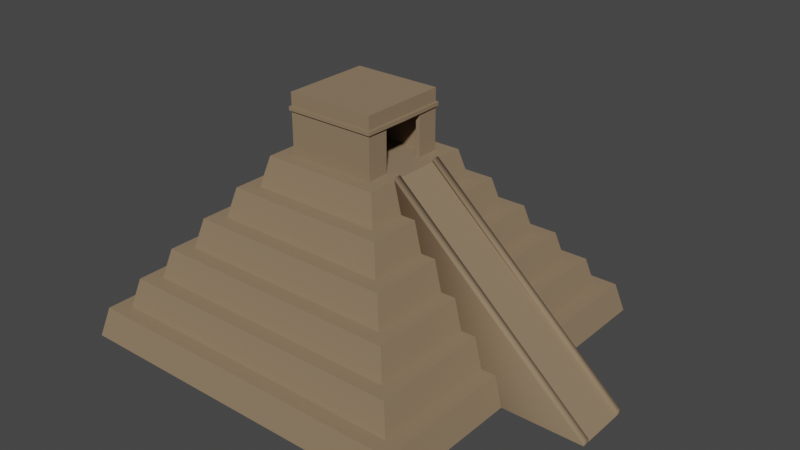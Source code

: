 # Source: pyramid.blend  (saved by Blender 4.2.66; exported with 4.5.12 LTS)
import bpy
from mathutils import Matrix  # noqa: F401  (used for matrix-valued properties, if any)

bpy.ops.wm.read_factory_settings(use_empty=True)
scene = bpy.context.scene
scene.name = 'Scene'

# ---- collections
col_collection = bpy.data.collections.new('Collection'); scene.collection.children.link(col_collection)

# ---- materials (node trees are filled in below, after node groups)
mat_pyramid = bpy.data.materials.new('Pyramid')
mat_pyramid.alpha_threshold = 0.0
mat_pyramid.use_transparent_shadow = False
mat_pyramid.roughness = 0.5
mat_pyramid.line_color = (0.0, 0.0, 0.0, 1.0)

# ---- material node trees
mat_pyramid.use_nodes = True; mat_pyramid.node_tree.nodes.clear()
_N = mat_pyramid.node_tree.nodes; _L = mat_pyramid.node_tree.links
n0 = _N.new('ShaderNodeOutputMaterial'); n0.name = 'Material Output'; n0.location = (300, 300)
n1 = _N.new('ShaderNodeBsdfPrincipled'); n1.name = 'Principled BSDF'; n1.location = (10, 300)
n1.distribution = 'GGX'
n1.subsurface_method = 'RANDOM_WALK_SKIN'
n1.inputs[0].default_value = (0.2705, 0.1883, 0.1122, 1.0)
n1.inputs[2].default_value = 1.0
n1.inputs[3].default_value = 1.45
n1.inputs[27].default_value = (0.0, 0.0, 0.0, 1.0)
n1.inputs[28].default_value = 1.0
_L.new(n1.outputs[0], n0.inputs[0])
n0.is_active_output = True

# ---- world
world_world = bpy.data.worlds.new('World'); scene.world = world_world
world_world.use_nodes = True; world_world.node_tree.nodes.clear()
_N = world_world.node_tree.nodes; _L = world_world.node_tree.links
n0 = _N.new('ShaderNodeOutputWorld'); n0.name = 'World Output'; n0.location = (300, 300)
n1 = _N.new('ShaderNodeBackground'); n1.name = 'Background'; n1.location = (10, 300)
n1.inputs[0].default_value = (0.05088, 0.05088, 0.05088, 1.0)
_L.new(n1.outputs[0], n0.inputs[0])
n0.is_active_output = True
world_world.color = (0.05088, 0.05088, 0.05088)
world_world.use_sun_shadow = False
world_world.sun_shadow_jitter_overblur = 0.0

# ---- meshes
me_pyramid_col = bpy.data.meshes.new('pyramid_col')
me_pyramid_col.from_pydata([(-12.0, 12.0, -1.0), (-10.5, 10.5, 1.0), (12.0, 12.0, -1.0), (10.5, 10.5, 1.0), (-11.5, 11.5, 1.0), (11.5, 11.5, 1.0), (-9.0, 9.0, 3.0), (9.0, 9.0, 3.0), (-10.0, 10.0, 3.0), (10.0, 10.0, 3.0), (-7.5, 7.5, 5.0), (7.5, 7.5, 5.0), (-8.5, 8.5, 5.0), (8.5, 8.5, 5.0), (-6.0, 6.0, 7.0), (6.0, 6.0, 7.0), (-7.0, 7.0, 7.0), (7.0, 7.0, 7.0), (-4.5, 4.5, 9.0), (4.5, 4.5, 9.0), (-5.5, 5.5, 9.0), (5.5, 5.5, 9.0), (-3.0, 3.0, 11.0), (3.0, 3.0, 11.0), (-4.0, 4.0, 11.0), (4.0, 4.0, 11.0), (-3.0, 3.0, 15.0), (3.0, 3.0, 15.0), (-11.5, 0.0, 1.0), (12.0, 0.0, -1.0), (11.5, 0.0, 1.0), (-10.5, 0.0, 1.0), (4.5, 0.0, 9.0), (-4.0, 0.0, 11.0), (4.0, 0.0, 11.0), (3.0, 0.0, 11.0), (3.0, 0.0, 15.0), (-12.0, 0.0, -1.0), (10.5, 0.0, 1.0), (-10.0, 0.0, 3.0), (10.0, 0.0, 3.0), (-9.0, 0.0, 3.0), (9.0, 0.0, 3.0), (-8.5, 0.0, 5.0), (8.5, 0.0, 5.0), (-7.5, 0.0, 5.0), (7.5, 0.0, 5.0), (-7.0, 0.0, 7.0), (7.0, 0.0, 7.0), (-6.0, 0.0, 7.0), (6.0, 0.0, 7.0), (-5.5, 0.0, 9.0), (5.5, 0.0, 9.0), (-4.5, 0.0, 9.0), (-3.0, 0.0, 11.0), (-3.0, 0.0, 15.0), (-3.0, 3.0, 14.1), (3.0, 3.0, 14.1), (-3.0, 0.0, 14.1), (3.0, 0.0, 14.1), (3.0, 3.0, 13.85), (-3.0, 3.0, 13.85), (3.0, 0.0, 13.85), (-3.0, 0.0, 13.85), (-3.113, 3.113, 13.85), (-3.113, 3.113, 14.1), (3.16, 0.0, 13.85), (3.16, 0.0, 14.1), (-3.16, 0.0, 14.1), (3.113, 3.113, 14.1), (-3.16, 0.0, 13.85), (3.113, 3.113, 13.85), (3.0, 1.5, 11.0), (3.0, 1.5, 13.85), (2.722, 0.0, 11.0), (2.722, 0.0, 13.85), (2.722, 1.5, 11.0), (2.722, 1.5, 13.85), (-2.438, 0.0, 11.0), (-2.438, 0.0, 13.85), (-2.438, 1.5, 11.0), (-2.438, 1.5, 13.85), (2.722, 2.493, 13.85), (2.722, 2.493, 11.0), (-2.438, 2.493, 13.85), (-2.438, 2.493, 11.0), (-0.5, 0.0, 11.0), (-0.5, 0.5, 11.0), (0.5, 0.0, 11.0), (0.5, 0.5, 11.0), (-0.5, 0.0, 11.53), (-0.5, 0.5, 11.53), (0.5, 0.0, 11.53), (0.5, 0.5, 11.53), (-0.632, 0.0, 11.53), (-0.632, 0.566, 11.53), (0.632, 0.0, 11.53), (0.632, 0.566, 11.53), (-0.632, 0.0, 11.69), (-0.632, 0.566, 11.69), (0.632, 0.0, 11.69), (0.632, 0.566, 11.69)], [], [(37, 28, 4, 0), (0, 4, 5, 2), (31, 1, 4, 28), (1, 3, 5, 4), (3, 1, 8, 9), (38, 3, 9, 40), (41, 6, 8, 39), (6, 7, 9, 8), (7, 6, 12, 13), (42, 7, 13, 44), (46, 11, 17, 48), (45, 10, 12, 43), (10, 11, 13, 12), (11, 10, 16, 17), (49, 14, 16, 47), (14, 15, 17, 16), (32, 19, 25, 34), (15, 14, 20, 21), (50, 15, 21, 52), (53, 18, 20, 51), (18, 19, 21, 20), (57, 56, 26, 27), (19, 18, 24, 25), (54, 22, 24, 33), (22, 23, 25, 24), (55, 36, 27, 26), (59, 57, 27, 36), (56, 58, 55, 26), (23, 72, 35, 34, 25), (18, 53, 33, 24), (19, 32, 52, 21), (14, 49, 51, 20), (15, 50, 48, 17), (10, 45, 47, 16), (11, 46, 44, 13), (6, 41, 43, 12), (7, 42, 40, 9), (3, 38, 30, 5), (1, 31, 39, 8), (0, 2, 29, 37), (2, 5, 30, 29), (56, 57, 69, 65), (62, 73, 60, 71, 66), (59, 62, 66, 67), (23, 22, 61, 60), (73, 62, 75, 77), (22, 54, 63, 61), (64, 70, 68, 65), (66, 71, 69, 67), (71, 64, 65, 69), (58, 56, 65, 68), (63, 58, 68, 70), (61, 63, 70, 64), (60, 61, 64, 71), (57, 59, 67, 69), (76, 77, 82, 83), (73, 72, 23, 60), (72, 73, 77, 76), (35, 72, 76, 74), (77, 81, 84, 82), (78, 80, 81, 79), (83, 82, 84, 85), (77, 75, 79, 81), (74, 76, 89, 88), (80, 87, 89, 76, 83, 85), (81, 80, 85, 84), (86, 87, 80, 78), (88, 89, 93, 92), (92, 93, 97, 96), (89, 87, 91, 93), (87, 86, 90, 91), (86, 88, 92, 90), (97, 95, 99, 101), (91, 90, 94, 95), (93, 91, 95, 97), (90, 92, 96, 94), (100, 101, 99, 98), (94, 96, 100, 98), (96, 97, 101, 100), (95, 94, 98, 99)])
_k = set([(4, 5), (4, 28), (5, 30), (8, 9), (8, 39), (9, 40), (12, 13), (12, 43), (13, 44), (16, 17), (16, 47), (17, 48), (20, 21), (20, 51), (21, 52), (22, 23), (22, 54), (23, 72), (24, 25), (24, 33), (25, 34), (35, 72), (56, 57), (56, 58), (57, 59), (60, 61), (60, 73), (61, 63), (62, 73), (74, 76), (75, 77), (76, 83), (77, 82), (78, 80), (79, 81), (80, 85), (81, 84), (82, 83), (82, 84), (83, 85), (84, 85), (86, 87), (86, 88), (87, 89), (88, 89), (90, 91), (90, 92), (91, 93), (92, 93), (94, 95), (94, 96), (95, 97), (96, 97), (100, 101)])
me_pyramid_col.attributes.new('sharp_edge', 'BOOLEAN', 'EDGE').data.foreach_set('value', [ (min(e.vertices), max(e.vertices)) in _k for e in me_pyramid_col.edges])
_uv = me_pyramid_col.uv_layers.new(name='UVMap')
_uv.uv.foreach_set('vector', [0.375, 0.125, 0.625, 0.125, 0.625, 0.25, 0.375, 0.25, 0.375, 0.25, 0.625, 0.25, 0.625, 0.5, 0.375, 0.5, 0.8572, 0.625, 0.8572, 0.5178, 0.875, 0.5, 0.875, 0.625, 0.8572, 0.5178, 0.6428, 0.5178, 0.625, 0.5, 0.875, 0.5, 0.6428, 0.5178, 0.8572, 0.5178, 0.8572, 0.5178, 0.6428, 0.5178, 0.6428, 0.625, 0.6428, 0.5178, 0.6428, 0.5178, 0.6428, 0.625, 0.8377, 0.625, 0.8377, 0.5373, 0.8572, 0.5178, 0.8572, 0.625, 0.8377, 0.5373, 0.6623, 0.5373, 0.6428, 0.5178, 0.8572, 0.5178, 0.6623, 0.5373, 0.8377, 0.5373, 0.8377, 0.5373, 0.6623, 0.5373, 0.6623, 0.625, 0.6623, 0.5373, 0.6623, 0.5373, 0.6623, 0.625, 0.6769, 0.625, 0.6769, 0.5519, 0.6769, 0.5519, 0.6769, 0.625, 0.8231, 0.625, 0.8231, 0.5519, 0.8377, 0.5373, 0.8377, 0.625, 0.8231, 0.5519, 0.6769, 0.5519, 0.6623, 0.5373, 0.8377, 0.5373, 0.6769, 0.5519, 0.8231, 0.5519, 0.8231, 0.5519, 0.6769, 0.5519, 0.8084, 0.625, 0.8084, 0.5666, 0.8231, 0.5519, 0.8231, 0.625, 0.8084, 0.5666, 0.6916, 0.5666, 0.6769, 0.5519, 0.8231, 0.5519, 0.7062, 0.625, 0.7062, 0.5812, 0.7062, 0.5812, 0.7062, 0.625, 0.6916, 0.5666, 0.8084, 0.5666, 0.8084, 0.5666, 0.6916, 0.5666, 0.6916, 0.625, 0.6916, 0.5666, 0.6916, 0.5666, 0.6916, 0.625, 0.7938, 0.625, 0.7938, 0.5812, 0.8084, 0.5666, 0.8084, 0.625, 0.7938, 0.5812, 0.7062, 0.5812, 0.6916, 0.5666, 0.8084, 0.5666, 0.7208, 0.5958, 0.7792, 0.5958, 0.7792, 0.5958, 0.7208, 0.5958, 0.7062, 0.5812, 0.7938, 0.5812, 0.7938, 0.5812, 0.7062, 0.5812, 0.7792, 0.625, 0.7792, 0.5958, 0.7938, 0.5812, 0.7938, 0.625, 0.7792, 0.5958, 0.7208, 0.5958, 0.7062, 0.5812, 0.7938, 0.5812, 0.7792, 0.625, 0.7208, 0.625, 0.7208, 0.5958, 0.7792, 0.5958, 0.7208, 0.625, 0.7208, 0.5958, 0.7208, 0.5958, 0.7208, 0.625, 0.7792, 0.5958, 0.7792, 0.625, 0.7792, 0.625, 0.7792, 0.5958, 0.7208, 0.5958, 0.7208, 0.6105, 0.7208, 0.625, 0.7062, 0.625, 0.7062, 0.5812, 0.7938, 0.5812, 0.7938, 0.625, 0.7938, 0.625, 0.7938, 0.5812, 0.7062, 0.5812, 0.7062, 0.625, 0.6916, 0.625, 0.6916, 0.5666, 0.8084, 0.5666, 0.8084, 0.625, 0.8084, 0.625, 0.8084, 0.5666, 0.6916, 0.5666, 0.6916, 0.625, 0.6769, 0.625, 0.6769, 0.5519, 0.8231, 0.5519, 0.8231, 0.625, 0.8231, 0.625, 0.8231, 0.5519, 0.6769, 0.5519, 0.6769, 0.625, 0.6623, 0.625, 0.6623, 0.5373, 0.8377, 0.5373, 0.8377, 0.625, 0.8377, 0.625, 0.8377, 0.5373, 0.6623, 0.5373, 0.6623, 0.625, 0.6428, 0.625, 0.6428, 0.5178, 0.6428, 0.5178, 0.6428, 0.625, 0.625, 0.625, 0.625, 0.5, 0.8572, 0.5178, 0.8572, 0.625, 0.8572, 0.625, 0.8572, 0.5178, 0.125, 0.5, 0.375, 0.5, 0.375, 0.625, 0.125, 0.625, 0.375, 0.5, 0.625, 0.5, 0.625, 0.625, 0.375, 0.625, 0.7792, 0.5958, 0.7208, 0.5958, 0.7208, 0.5958, 0.7792, 0.5958, 0.7208, 0.625, 0.7208, 0.6104, 0.7208, 0.5958, 0.7208, 0.5958, 0.7208, 0.625, 0.0, 0.0, 0.0, 0.0, 0.0, 0.0, 0.0, 0.0, 0.7208, 0.5958, 0.7792, 0.5958, 0.7792, 0.5958, 0.7208, 0.5958, 0.7208, 0.6104, 0.7208, 0.625, 0.7208, 0.625, 0.7208, 0.6104, 0.7792, 0.5958, 0.7792, 0.625, 0.7792, 0.625, 0.7792, 0.5958, 0.7792, 0.5958, 0.7792, 0.625, 0.7792, 0.625, 0.7792, 0.5958, 0.7208, 0.625, 0.7208, 0.5958, 0.7208, 0.5958, 0.7208, 0.625, 0.7208, 0.5958, 0.7792, 0.5958, 0.7792, 0.5958, 0.7208, 0.5958, 0.7792, 0.625, 0.7792, 0.5958, 0.7792, 0.5958, 0.7792, 0.625, 0.0, 0.0, 0.0, 0.0, 0.0, 0.0, 0.0, 0.0, 0.7792, 0.5958, 0.7792, 0.625, 0.7792, 0.625, 0.7792, 0.5958, 0.7208, 0.5958, 0.7792, 0.5958, 0.7792, 0.5958, 0.7208, 0.5958, 0.7208, 0.5958, 0.7208, 0.625, 0.7208, 0.625, 0.7208, 0.5958, 0.7208, 0.6105, 0.7208, 0.6104, 0.7208, 0.6104, 0.7208, 0.6105, 0.7208, 0.6104, 0.7208, 0.6105, 0.7208, 0.5958, 0.7208, 0.5958, 0.7208, 0.6105, 0.7208, 0.6104, 0.7208, 0.6104, 0.7208, 0.6105, 0.7208, 0.625, 0.7208, 0.6105, 0.7208, 0.6105, 0.7208, 0.625, 0.7208, 0.6104, 0.7208, 0.6104, 0.7208, 0.6104, 0.7208, 0.6104, 0.7208, 0.625, 0.7208, 0.6105, 0.7208, 0.6104, 0.7208, 0.625, 0.7208, 0.6105, 0.7208, 0.6104, 0.7208, 0.6104, 0.7208, 0.6105, 0.7208, 0.6104, 0.7208, 0.625, 0.7208, 0.625, 0.7208, 0.6104, 0.7208, 0.625, 0.7208, 0.6105, 0.7208, 0.617, 0.7208, 0.625, 0.7208, 0.6105, 0.7208, 0.617, 0.7208, 0.617, 0.7208, 0.6105, 0.7208, 0.6105, 0.7208, 0.6105, 0.7208, 0.6104, 0.7208, 0.6105, 0.7208, 0.6105, 0.7208, 0.6104, 0.7208, 0.625, 0.7208, 0.617, 0.7208, 0.6105, 0.7208, 0.625, 0.7208, 0.625, 0.7208, 0.617, 0.7208, 0.617, 0.7208, 0.625, 0.7208, 0.625, 0.7208, 0.617, 0.7208, 0.617, 0.7208, 0.625, 0.7208, 0.617, 0.7208, 0.617, 0.7208, 0.617, 0.7208, 0.617, 0.7208, 0.617, 0.7208, 0.625, 0.7208, 0.625, 0.7208, 0.617, 0.0, 0.0, 0.0, 0.0, 0.0, 0.0, 0.0, 0.0, 0.7208, 0.617, 0.7208, 0.617, 0.7208, 0.617, 0.7208, 0.617, 0.7208, 0.617, 0.7208, 0.625, 0.7208, 0.625, 0.7208, 0.617, 0.7208, 0.617, 0.7208, 0.617, 0.7208, 0.617, 0.7208, 0.617, 0.0, 0.0, 0.0, 0.0, 0.0, 0.0, 0.0, 0.0, 0.7208, 0.625, 0.7208, 0.617, 0.7208, 0.617, 0.7208, 0.625, 0.0, 0.0, 0.0, 0.0, 0.0, 0.0, 0.0, 0.0, 0.7208, 0.625, 0.7208, 0.617, 0.7208, 0.617, 0.7208, 0.625, 0.7208, 0.617, 0.7208, 0.625, 0.7208, 0.625, 0.7208, 0.617])
me_pyramid_col.materials.append(mat_pyramid)
me_pyramid_col.update()
me_stairs_col = bpy.data.meshes.new('stairs_col')
me_stairs_col.from_pydata([(4.0, 2.0, 11.0), (4.0, 0.0, 11.0), (17.5, 2.0, -1.0), (17.5, 0.0, -1.0), (4.0, 2.0, -1.0), (4.0, 0.0, -1.0), (4.0, 1.5, 11.0), (17.5, 1.5, -1.0), (4.0, 1.5, -1.0), (17.5, 2.0, -0.8), (4.0, 2.0, 11.2), (4.0, 1.5, 11.2), (17.5, 1.5, -0.8)], [], [(6, 1, 3, 7), (6, 0, 4, 8), (7, 8, 4, 2), (0, 2, 4), (3, 5, 8, 7), (1, 6, 8, 5), (0, 6, 11, 10), (10, 11, 12, 9), (2, 0, 10, 9), (6, 7, 12, 11), (7, 2, 9, 12)])
me_stairs_col.polygons.foreach_set('use_smooth', [True] * 11)
_k = set([(1, 6), (2, 4), (2, 7), (3, 7), (6, 7)])
me_stairs_col.attributes.new('sharp_edge', 'BOOLEAN', 'EDGE').data.foreach_set('value', [ (min(e.vertices), max(e.vertices)) in _k for e in me_stairs_col.edges])
_uv = me_stairs_col.uv_layers.new(name='UVMap')
_uv.uv.foreach_set('vector', [0.0, 0.0, 0.0, 0.0, 0.0, 0.0, 0.0, 0.0, 0.0, 0.0, 0.0, 0.0, 0.0, 0.0, 0.0, 0.0, 0.0, 0.0, 0.0, 0.0, 0.0, 0.0, 0.0, 0.0, 0.0, 0.0, 0.0, 0.0, 0.0, 0.0, 0.0, 0.0, 0.0, 0.0, 0.0, 0.0, 0.0, 0.0, 0.0, 0.0, 0.0, 0.0, 0.0, 0.0, 0.0, 0.0, 0.0, 0.0, 0.0, 0.0, 0.0, 0.0, 0.0, 0.0, 0.0, 0.0, 0.0, 0.0, 0.0, 0.0, 0.0, 0.0, 0.0, 0.0, 0.0, 0.0, 0.0, 0.0, 0.0, 0.0, 0.0, 0.0, 0.0, 0.0, 0.0, 0.0, 0.0, 0.0, 0.0, 0.0, 0.0, 0.0, 0.0, 0.0, 0.0, 0.0])
me_stairs_col.materials.append(mat_pyramid)
me_stairs_col.update()

# ---- objects
ob_pyramid = bpy.data.objects.new('Pyramid', me_pyramid_col)
ob_stairs = bpy.data.objects.new('Stairs', me_stairs_col)

# ---- transforms, parenting, visibility, modifiers, constraints
ob_pyramid.location = (0.0, 0.0, 1.0)
_m = ob_pyramid.modifiers.new('Mirror', 'MIRROR')
_m.use_axis = (False, True, False)
_m.use_clip = True
ob_stairs.parent = ob_pyramid
ob_stairs.matrix_parent_inverse = Matrix(((1.0, -0.0, 0.0, -0.0), (-0.0, 1.0, -0.0, 0.0), (0.0, -0.0, 1.0, -1.0), (-0.0, 0.0, -0.0, 1.0)))
ob_stairs.location = (0.0, 0.0, 1.0)
_m = ob_stairs.modifiers.new('Mirror', 'MIRROR')
_m.use_axis = (False, True, False)

# ---- collection membership
col_collection.objects.link(ob_pyramid)
col_collection.objects.link(ob_stairs)

# ---- scene / render settings (as saved in the file)
scene.frame_start = 1; scene.frame_end = 250; scene.frame_set(1)
scene.render.engine = 'BLENDER_EEVEE_NEXT'
scene.view_settings.view_transform = 'Filmic'
bpy.context.view_layer.update()

# ---- added for rendering (the .blend has no active camera and no usable light): camera, sun
cam_auto = bpy.data.cameras.new('AutoCamera')
cam_auto.lens = 50.0
cam_auto.sensor_width = 36.0
cam_auto.clip_end = 1000.0
ob_auto_camera = bpy.data.objects.new('AutoCamera', cam_auto)
scene.collection.objects.link(ob_auto_camera)
ob_auto_camera.location = (40.9232, -45.8079, 38.5386)
ob_auto_camera.rotation_euler = (1.09748, -7.21219e-08, 0.694738)
scene.camera = ob_auto_camera
light_auto_sun = bpy.data.lights.new('AutoSun', 'SUN')
light_auto_sun.energy = 3.0
light_auto_sun.angle = 0.0523599
ob_auto_sun = bpy.data.objects.new('AutoSun', light_auto_sun)
scene.collection.objects.link(ob_auto_sun)
ob_auto_sun.rotation_euler = (0.872665, 0.174533, 0.523599)
bpy.context.view_layer.update()
